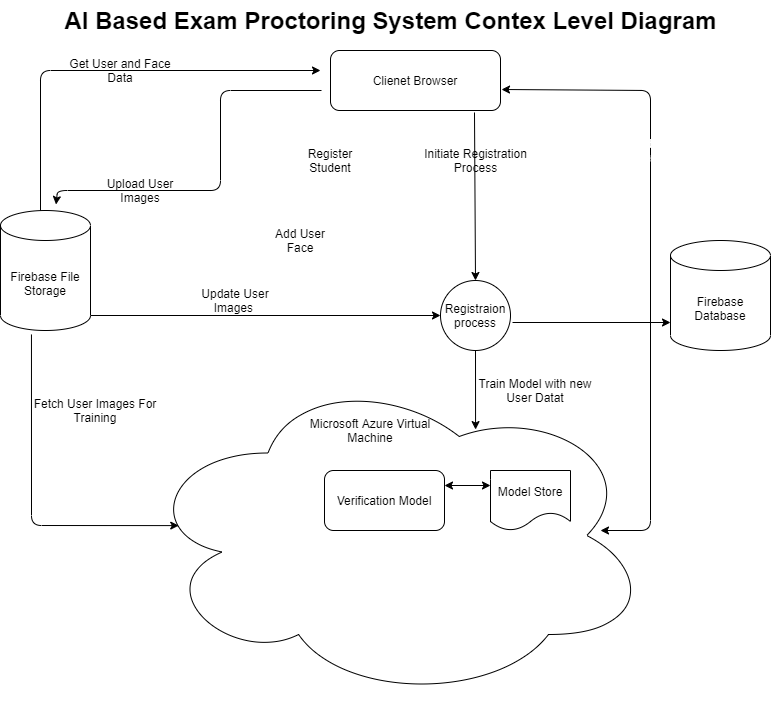

The diagram above was exported from draw.io. Its source (the exported page's mxGraphModel, read from the mxfile embedded in the PNG):
<mxGraphModel dx="820" dy="488" grid="1" gridSize="10" guides="1" tooltips="1" connect="1" arrows="1" fold="1" page="1" pageScale="1" pageWidth="827" pageHeight="1169" math="0" shadow="0">
  <root>
    <mxCell id="0" />
    <mxCell id="1" parent="0" />
    <mxCell id="34" value="" style="ellipse;whiteSpace=wrap;html=1;aspect=fixed;" vertex="1" parent="1">
      <mxGeometry x="470" y="290" width="70" height="70" as="geometry" />
    </mxCell>
    <mxCell id="27" value="" style="ellipse;shape=cloud;whiteSpace=wrap;html=1;" vertex="1" parent="1">
      <mxGeometry x="170" y="380" width="510" height="330" as="geometry" />
    </mxCell>
    <mxCell id="2" value="Clienet Browser" style="rounded=1;whiteSpace=wrap;html=1;" vertex="1" parent="1">
      <mxGeometry x="360" y="60" width="170" height="60" as="geometry" />
    </mxCell>
    <mxCell id="4" value="Firebase Database" style="shape=cylinder3;whiteSpace=wrap;html=1;boundedLbl=1;backgroundOutline=1;size=15;" vertex="1" parent="1">
      <mxGeometry x="700" y="250" width="100" height="110" as="geometry" />
    </mxCell>
    <mxCell id="5" value="Firebase File Storage" style="shape=cylinder3;whiteSpace=wrap;html=1;boundedLbl=1;backgroundOutline=1;size=15;" vertex="1" parent="1">
      <mxGeometry x="30" y="220" width="90" height="120" as="geometry" />
    </mxCell>
    <mxCell id="9" value="Registraion process" style="text;html=1;strokeColor=none;fillColor=none;align=center;verticalAlign=middle;whiteSpace=wrap;rounded=0;" vertex="1" parent="1">
      <mxGeometry x="485" y="315" width="40" height="20" as="geometry" />
    </mxCell>
    <mxCell id="13" value="AI Based Exam Proctoring System Contex Level Diagram" style="text;strokeColor=none;fillColor=none;html=1;fontSize=24;fontStyle=1;verticalAlign=middle;align=center;" vertex="1" parent="1">
      <mxGeometry x="370" y="10" width="100" height="40" as="geometry" />
    </mxCell>
    <mxCell id="18" value="Register Student" style="text;html=1;strokeColor=none;fillColor=none;align=center;verticalAlign=middle;whiteSpace=wrap;rounded=0;" vertex="1" parent="1">
      <mxGeometry x="340" y="160" width="40" height="20" as="geometry" />
    </mxCell>
    <mxCell id="20" value="Add User Face" style="text;html=1;strokeColor=none;fillColor=none;align=center;verticalAlign=middle;whiteSpace=wrap;rounded=0;" vertex="1" parent="1">
      <mxGeometry x="300" y="240" width="60" height="20" as="geometry" />
    </mxCell>
    <mxCell id="21" value="" style="endArrow=classic;html=1;" edge="1" parent="1">
      <mxGeometry width="50" height="50" relative="1" as="geometry">
        <mxPoint x="70" y="220" as="sourcePoint" />
        <mxPoint x="350" y="80" as="targetPoint" />
        <Array as="points">
          <mxPoint x="70" y="80" />
        </Array>
      </mxGeometry>
    </mxCell>
    <mxCell id="22" value="Get User and Face Data" style="text;html=1;strokeColor=none;fillColor=none;align=center;verticalAlign=middle;whiteSpace=wrap;rounded=0;" vertex="1" parent="1">
      <mxGeometry x="90" y="60" width="120" height="40" as="geometry" />
    </mxCell>
    <mxCell id="23" value="" style="endArrow=classic;html=1;entryX=0.617;entryY=-0.05;entryDx=0;entryDy=0;entryPerimeter=0;" edge="1" parent="1" target="5">
      <mxGeometry width="50" height="50" relative="1" as="geometry">
        <mxPoint x="351" y="100" as="sourcePoint" />
        <mxPoint x="92" y="200" as="targetPoint" />
        <Array as="points">
          <mxPoint x="250" y="100" />
          <mxPoint x="250" y="200" />
          <mxPoint x="87" y="200" />
        </Array>
      </mxGeometry>
    </mxCell>
    <mxCell id="25" value="Upload User Images" style="text;html=1;strokeColor=none;fillColor=none;align=center;verticalAlign=middle;whiteSpace=wrap;rounded=0;" vertex="1" parent="1">
      <mxGeometry x="120" y="190" width="100" height="20" as="geometry" />
    </mxCell>
    <mxCell id="29" value="Microsoft Azure Virtual Machine" style="text;html=1;strokeColor=none;fillColor=none;align=center;verticalAlign=middle;whiteSpace=wrap;rounded=0;" vertex="1" parent="1">
      <mxGeometry x="320" y="430" width="160" height="20" as="geometry" />
    </mxCell>
    <mxCell id="30" value="Verification Model" style="rounded=1;whiteSpace=wrap;html=1;" vertex="1" parent="1">
      <mxGeometry x="354" y="480" width="120" height="60" as="geometry" />
    </mxCell>
    <mxCell id="31" value="Model Store" style="shape=document;whiteSpace=wrap;html=1;boundedLbl=1;" vertex="1" parent="1">
      <mxGeometry x="520" y="480" width="80" height="60" as="geometry" />
    </mxCell>
    <mxCell id="33" value="" style="endArrow=classic;startArrow=classic;html=1;exitX=1;exitY=0.25;exitDx=0;exitDy=0;entryX=0;entryY=0.25;entryDx=0;entryDy=0;" edge="1" parent="1" source="30" target="31">
      <mxGeometry width="50" height="50" relative="1" as="geometry">
        <mxPoint x="390" y="470" as="sourcePoint" />
        <mxPoint x="560" y="400" as="targetPoint" />
      </mxGeometry>
    </mxCell>
    <mxCell id="35" value="" style="endArrow=classic;html=1;entryX=0.5;entryY=0;entryDx=0;entryDy=0;exitX=0.847;exitY=1.033;exitDx=0;exitDy=0;exitPerimeter=0;" edge="1" parent="1" source="2" target="34">
      <mxGeometry width="50" height="50" relative="1" as="geometry">
        <mxPoint x="504.5" y="130" as="sourcePoint" />
        <mxPoint x="505" y="220" as="targetPoint" />
      </mxGeometry>
    </mxCell>
    <mxCell id="36" value="Initiate Registration Process" style="text;html=1;strokeColor=none;fillColor=none;align=center;verticalAlign=middle;whiteSpace=wrap;rounded=0;" vertex="1" parent="1">
      <mxGeometry x="447.5" y="160" width="115" height="20" as="geometry" />
    </mxCell>
    <mxCell id="37" value="" style="endArrow=classic;html=1;exitX=1.029;exitY=0.6;exitDx=0;exitDy=0;exitPerimeter=0;" edge="1" parent="1" source="34">
      <mxGeometry width="50" height="50" relative="1" as="geometry">
        <mxPoint x="550" y="275" as="sourcePoint" />
        <mxPoint x="700" y="332" as="targetPoint" />
      </mxGeometry>
    </mxCell>
    <mxCell id="38" value="" style="endArrow=classic;html=1;exitX=1;exitY=1;exitDx=0;exitDy=-15;entryX=0;entryY=0.5;entryDx=0;entryDy=0;exitPerimeter=0;" edge="1" parent="1" source="5" target="34">
      <mxGeometry width="50" height="50" relative="1" as="geometry">
        <mxPoint x="130" y="325" as="sourcePoint" />
        <mxPoint x="390" y="310" as="targetPoint" />
      </mxGeometry>
    </mxCell>
    <mxCell id="39" value="Update User Images&amp;nbsp;" style="text;html=1;strokeColor=none;fillColor=none;align=center;verticalAlign=middle;whiteSpace=wrap;rounded=0;" vertex="1" parent="1">
      <mxGeometry x="210" y="300" width="110" height="20" as="geometry" />
    </mxCell>
    <mxCell id="40" value="" style="endArrow=classic;html=1;exitX=0.5;exitY=1;exitDx=0;exitDy=0;entryX=0.657;entryY=0.179;entryDx=0;entryDy=0;entryPerimeter=0;" edge="1" parent="1" source="34" target="27">
      <mxGeometry width="50" height="50" relative="1" as="geometry">
        <mxPoint x="390" y="440" as="sourcePoint" />
        <mxPoint x="509" y="450" as="targetPoint" />
      </mxGeometry>
    </mxCell>
    <mxCell id="41" value="Train Model with new User Datat" style="text;html=1;strokeColor=none;fillColor=none;align=center;verticalAlign=middle;whiteSpace=wrap;rounded=0;" vertex="1" parent="1">
      <mxGeometry x="500" y="390" width="130" height="20" as="geometry" />
    </mxCell>
    <mxCell id="42" value="" style="endArrow=classic;html=1;exitX=0.344;exitY=1.033;exitDx=0;exitDy=0;exitPerimeter=0;entryX=0.075;entryY=0.47;entryDx=0;entryDy=0;entryPerimeter=0;" edge="1" parent="1" source="5" target="27">
      <mxGeometry width="50" height="50" relative="1" as="geometry">
        <mxPoint x="390" y="460" as="sourcePoint" />
        <mxPoint x="100" y="520" as="targetPoint" />
        <Array as="points">
          <mxPoint x="61" y="535" />
        </Array>
      </mxGeometry>
    </mxCell>
    <mxCell id="43" value="Fetch User Images For Training" style="text;html=1;strokeColor=none;fillColor=none;align=center;verticalAlign=middle;whiteSpace=wrap;rounded=0;" vertex="1" parent="1">
      <mxGeometry x="50" y="410" width="150" height="20" as="geometry" />
    </mxCell>
    <mxCell id="45" value="" style="endArrow=classic;startArrow=classic;html=1;entryX=1.006;entryY=0.65;entryDx=0;entryDy=0;entryPerimeter=0;fontColor=#F0340E;" edge="1" parent="1" target="2">
      <mxGeometry width="50" height="50" relative="1" as="geometry">
        <mxPoint x="630" y="540" as="sourcePoint" />
        <mxPoint x="560" y="100" as="targetPoint" />
        <Array as="points">
          <mxPoint x="680" y="540" />
          <mxPoint x="680" y="100" />
        </Array>
      </mxGeometry>
    </mxCell>
    <mxCell id="46" value="Detect and VErify User Image every 5 Minutes&lt;br&gt;" style="text;html=1;strokeColor=none;fillColor=none;align=center;verticalAlign=middle;whiteSpace=wrap;rounded=0;fontColor=#FFFFFF;" vertex="1" parent="1">
      <mxGeometry x="610" y="150" width="150" height="20" as="geometry" />
    </mxCell>
  </root>
</mxGraphModel>